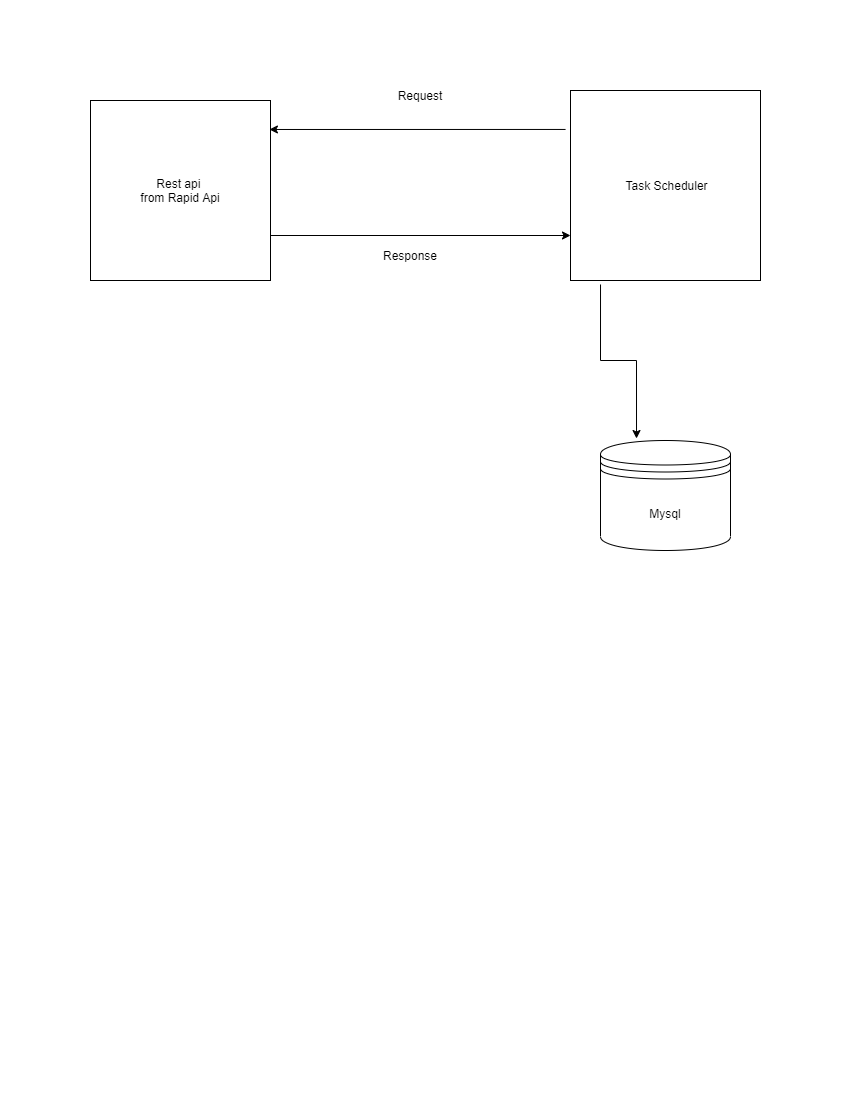

The diagram above was exported from draw.io. Its source (the exported page's mxGraphModel, read from the mxfile embedded in the PNG):
<mxGraphModel dx="1108" dy="510" grid="1" gridSize="10" guides="1" tooltips="1" connect="1" arrows="1" fold="1" page="1" pageScale="1" pageWidth="850" pageHeight="1100" math="0" shadow="0">
  <root>
    <mxCell id="0" />
    <mxCell id="1" parent="0" />
    <mxCell id="DI_-oZg4K4g1kfjRPXMS-1" value="Rest api&amp;nbsp;&lt;br&gt;from Rapid Api" style="whiteSpace=wrap;html=1;aspect=fixed;" vertex="1" parent="1">
      <mxGeometry x="90" y="100" width="180" height="180" as="geometry" />
    </mxCell>
    <mxCell id="DI_-oZg4K4g1kfjRPXMS-2" value="&amp;nbsp;Task Scheduler" style="whiteSpace=wrap;html=1;aspect=fixed;" vertex="1" parent="1">
      <mxGeometry x="570" y="90" width="190" height="190" as="geometry" />
    </mxCell>
    <mxCell id="DI_-oZg4K4g1kfjRPXMS-3" value="" style="endArrow=classic;html=1;rounded=0;edgeStyle=orthogonalEdgeStyle;exitX=1;exitY=0.75;exitDx=0;exitDy=0;" edge="1" parent="1" source="DI_-oZg4K4g1kfjRPXMS-1">
      <mxGeometry width="50" height="50" relative="1" as="geometry">
        <mxPoint x="560" y="350" as="sourcePoint" />
        <mxPoint x="570" y="235" as="targetPoint" />
      </mxGeometry>
    </mxCell>
    <mxCell id="DI_-oZg4K4g1kfjRPXMS-4" value="Response" style="text;html=1;strokeColor=none;fillColor=none;align=center;verticalAlign=middle;whiteSpace=wrap;rounded=0;" vertex="1" parent="1">
      <mxGeometry x="380" y="240" width="60" height="30" as="geometry" />
    </mxCell>
    <mxCell id="DI_-oZg4K4g1kfjRPXMS-6" value="Request" style="text;html=1;strokeColor=none;fillColor=none;align=center;verticalAlign=middle;whiteSpace=wrap;rounded=0;" vertex="1" parent="1">
      <mxGeometry x="390" y="80" width="60" height="30" as="geometry" />
    </mxCell>
    <mxCell id="DI_-oZg4K4g1kfjRPXMS-10" value="" style="endArrow=classic;html=1;rounded=0;edgeStyle=orthogonalEdgeStyle;exitX=-0.026;exitY=0.205;exitDx=0;exitDy=0;exitPerimeter=0;entryX=0.994;entryY=0.161;entryDx=0;entryDy=0;entryPerimeter=0;" edge="1" parent="1" source="DI_-oZg4K4g1kfjRPXMS-2" target="DI_-oZg4K4g1kfjRPXMS-1">
      <mxGeometry width="50" height="50" relative="1" as="geometry">
        <mxPoint x="340" y="140" as="sourcePoint" />
        <mxPoint x="390" y="90" as="targetPoint" />
      </mxGeometry>
    </mxCell>
    <mxCell id="DI_-oZg4K4g1kfjRPXMS-11" value="Mysql" style="shape=datastore;whiteSpace=wrap;html=1;" vertex="1" parent="1">
      <mxGeometry x="600" y="440" width="130" height="110" as="geometry" />
    </mxCell>
    <mxCell id="DI_-oZg4K4g1kfjRPXMS-12" value="" style="endArrow=classic;html=1;rounded=0;edgeStyle=orthogonalEdgeStyle;entryX=0.277;entryY=-0.018;entryDx=0;entryDy=0;entryPerimeter=0;exitX=0.158;exitY=1.021;exitDx=0;exitDy=0;exitPerimeter=0;" edge="1" parent="1" source="DI_-oZg4K4g1kfjRPXMS-2" target="DI_-oZg4K4g1kfjRPXMS-11">
      <mxGeometry width="50" height="50" relative="1" as="geometry">
        <mxPoint x="600" y="360" as="sourcePoint" />
        <mxPoint x="610" y="300" as="targetPoint" />
      </mxGeometry>
    </mxCell>
  </root>
</mxGraphModel>